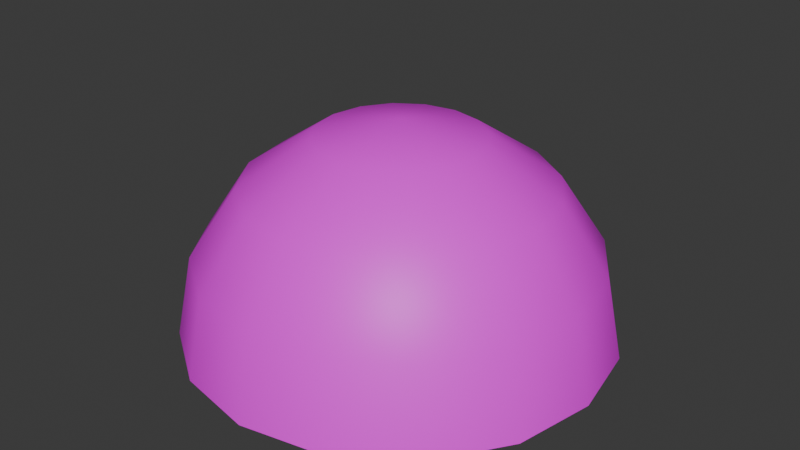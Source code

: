 # Source: Sky.blend  (saved by Blender 5.1.30; exported with 4.5.12 LTS)
import bpy
from mathutils import Matrix  # noqa: F401  (used for matrix-valued properties, if any)

bpy.ops.wm.read_factory_settings(use_empty=True)
scene = bpy.context.scene
scene.name = 'Scene'

# ---- collections
col_collection = bpy.data.collections.new('Collection'); scene.collection.children.link(col_collection)

# ---- images (referenced by path relative to the original .blend; pixels are not part of the script)
import os
ASSET_DIR = os.environ.get("B2B_ASSET_DIR", "")  # directory of the original .blend (textures are referenced by path, not embedded)
HERE = os.path.dirname(os.path.abspath(__file__))  # packed textures are extracted next to this script under _unpacked/

def load_image(name, relpath, width, height, colorspace="sRGB"):
    """Load a texture the original file referenced (path relative to the .blend, or extracted next to this script)."""
    p = next((c for c in (os.path.join(HERE, relpath), os.path.join(ASSET_DIR, relpath)) if relpath and os.path.exists(c)), "")
    if p:
        img = bpy.data.images.load(p, check_existing=True)
        img.name = name
    else:  # same state as the original file: an image datablock whose file is absent (Cycles renders it pink)
        img = bpy.data.images.new(name, width, height)
        img.source = "FILE"
        img.filepath = "//" + (relpath or name)
    img.colorspace_settings.name = colorspace
    return img
img_night_jpg = load_image('night.jpg', 'night.jpg', 1024, 1024, 'sRGB')

# ---- materials (node trees are filled in below, after node groups)
mat_x = bpy.data.materials.new('マテリアル')

# ---- node groups
ng_smooth_by_angle = bpy.data.node_groups.new('Smooth by Angle', 'GeometryNodeTree')
_s = ng_smooth_by_angle.interface.new_socket(name='Mesh', in_out='OUTPUT', socket_type='NodeSocketGeometry')
_s = ng_smooth_by_angle.interface.new_socket(name='Mesh', in_out='INPUT', socket_type='NodeSocketGeometry')
_s = ng_smooth_by_angle.interface.new_socket(name='Angle', in_out='INPUT', socket_type='NodeSocketFloat')
_s.subtype = 'ANGLE'
_s.default_value = 0.5236
_s.min_value = 0.0
_s.max_value = 3.142
_s.description = 'Maximum face angle for smooth edges'
_s = ng_smooth_by_angle.interface.new_socket(name='Ignore Sharpness', in_out='INPUT', socket_type='NodeSocketBool')
_s.force_non_field = True
ng_smooth_by_angle.is_modifier = True
_N = ng_smooth_by_angle.nodes; _L = ng_smooth_by_angle.links
n0 = _N.new('GeometryNodeSetShadeSmooth'); n0.name = 'Set Shade Smooth'; n0.location = (120, -80)
n0.domain = 'EDGE'
n1 = _N.new('GeometryNodeSetShadeSmooth'); n1.name = 'Set Shade Smooth.001'; n1.location = (300, -80)
n2 = _N.new('NodeGroupOutput'); n2.name = 'Group Output'; n2.location = (480, -80)
n3 = _N.new('GeometryNodeInputMeshEdgeAngle'); n3.name = 'Edge Angle'; n3.location = (-440, -240)
n4 = _N.new('NodeGroupInput'); n4.name = 'Group Input'; n4.location = (-80, -80)
n5 = _N.new('GeometryNodeInputEdgeSmooth'); n5.name = 'Is Edge Smooth'; n5.location = (-260, -120)
n6 = _N.new('GeometryNodeInputShadeSmooth'); n6.name = 'Is Shade Smooth'; n6.location = (-440, -397)
n7 = _N.new('FunctionNodeCompare'); n7.name = 'Compare'; n7.location = (-260, -260)
n7.operation = 'LESS_EQUAL'
n7.inputs[6].default_value = (0.0, 0.0, 0.0, 0.0)
n7.inputs[7].default_value = (0.0, 0.0, 0.0, 0.0)
n8 = _N.new('FunctionNodeBooleanMath'); n8.name = 'Boolean Math.001'; n8.location = (-80, -260)
n9 = _N.new('NodeGroupInput'); n9.name = 'Group Input.001'; n9.location = (-440, -329)
n10 = _N.new('NodeGroupInput'); n10.name = 'Group Input.002'; n10.location = (-259, -189)
n11 = _N.new('FunctionNodeBooleanMath'); n11.name = 'Boolean Math'; n11.location = (-80, -149)
n11.operation = 'OR'
n12 = _N.new('FunctionNodeBooleanMath'); n12.name = 'Boolean Math.002'; n12.location = (-260, -380)
n12.operation = 'OR'
n13 = _N.new('NodeGroupInput'); n13.name = 'Group Input.003'; n13.location = (-440, -460)
_L.new(n3.outputs[0], n7.inputs[0])
_L.new(n1.outputs[0], n2.inputs[0])
_L.new(n9.outputs[1], n7.inputs[1])
_L.new(n7.outputs[0], n8.inputs[0])
_L.new(n4.outputs[0], n0.inputs[0])
_L.new(n0.outputs[0], n1.inputs[0])
_L.new(n8.outputs[0], n0.inputs[2])
_L.new(n10.outputs[2], n11.inputs[1])
_L.new(n5.outputs[0], n11.inputs[0])
_L.new(n11.outputs[0], n0.inputs[1])
_L.new(n13.outputs[2], n12.inputs[1])
_L.new(n6.outputs[0], n12.inputs[0])
_L.new(n12.outputs[0], n8.inputs[1])
n2.is_active_output = True

# ---- material node trees
mat_x.use_nodes = True; mat_x.node_tree.nodes.clear()
_N = mat_x.node_tree.nodes; _L = mat_x.node_tree.links
n0 = _N.new('ShaderNodeBsdfPrincipled'); n0.name = 'プリンシプルBSDF'; n0.location = (-200, 100)
n1 = _N.new('ShaderNodeOutputMaterial'); n1.name = 'マテリアル出力'; n1.location = (200, 100)
n2 = _N.new('ShaderNodeTexImage'); n2.name = '画像テクスチャ'; n2.location = (-490, 71)
n2.image = img_night_jpg
_L.new(n0.outputs[0], n1.inputs[0])
_L.new(n2.outputs[0], n0.inputs[0])
n1.is_active_output = True

# ---- world
world_world = bpy.data.worlds.new('World'); scene.world = world_world
world_world.use_nodes = True; world_world.node_tree.nodes.clear()
_N = world_world.node_tree.nodes; _L = world_world.node_tree.links
n0 = _N.new('ShaderNodeOutputWorld'); n0.name = 'World Output'; n0.location = (200, 100)
n1 = _N.new('ShaderNodeBackground'); n1.name = 'Background'; n1.location = (-200, 100)
n1.inputs[0].default_value = (0.05088, 0.05088, 0.05088, 1.0)
_L.new(n1.outputs[0], n0.inputs[0])
n0.is_active_output = True
world_world.color = (0.05088, 0.05088, 0.05088)
world_world.sun_shadow_jitter_overblur = 0.0

# ---- meshes
me_x = bpy.data.meshes.new('球')
me_x.from_pydata([(0.0, 0.0, 1000.0), (0.0, 923.9, 382.7), (0.0, 1000.0, 0.0), (146.4, 353.6, 923.9), (270.6, 653.3, 707.1), (353.6, 853.6, 382.7), (382.7, 923.9, 0.0), (270.6, 270.6, 923.9), (500.0, 500.0, 707.1), (653.3, 653.3, 382.7), (707.1, 707.1, 0.0), (353.6, 146.4, 923.9), (653.3, 270.6, 707.1), (853.6, 353.6, 382.7), (923.9, 382.7, 0.0), (382.7, -4.47e-05, 923.9), (707.1, -8.941e-05, 707.1), (923.9, -0.0001192, 382.7), (1000.0, -0.000149, 0.0), (353.6, -146.4, 923.9), (653.3, -270.6, 707.1), (853.6, -353.6, 382.7), (923.9, -382.7, 0.0), (270.6, -270.6, 923.9), (500.0, -500.0, 707.1), (653.3, -653.3, 382.7), (707.1, -707.1, 0.0), (146.4, -353.6, 923.9), (270.6, -653.3, 707.1), (353.6, -853.6, 382.7), (382.7, -923.9, 0.0), (-0.0001192, -382.7, 923.9), (-0.0002235, -707.1, 707.1), (-0.0002384, -923.9, 382.7), (-0.0003576, -1000.0, 0.0), (-146.4, -353.6, 923.9), (-270.6, -653.3, 707.1), (-353.6, -853.6, 382.7), (-382.7, -923.9, 0.0), (-270.6, -270.6, 923.9), (-500.0, -500.0, 707.1), (-653.3, -653.3, 382.7), (-707.1, -707.1, 0.0), (-353.6, -146.4, 923.9), (-653.3, -270.6, 707.1), (-853.6, -353.6, 382.7), (-923.9, -382.7, 0.0), (-382.7, 0.0001788, 923.9), (-707.1, 0.0003278, 707.1), (-923.9, 0.0003576, 382.7), (-1000.0, 0.0005066, 0.0), (-353.6, 146.4, 923.9), (-653.3, 270.6, 707.1), (-853.6, 353.6, 382.7), (-923.9, 382.7, 0.0), (-270.6, 270.6, 923.9), (-500.0, 500.0, 707.1), (-653.3, 653.3, 382.7), (-707.1, 707.1, 0.0), (-146.4, 353.6, 923.9), (-270.6, 653.3, 707.1), (-353.6, 853.6, 382.7), (-382.7, 923.9, 0.0), (0.0002384, 382.7, 923.9), (0.000447, 707.1, 707.1)], [], [(1, 5, 4, 64), (63, 3, 0), (2, 6, 5, 1), (64, 4, 3, 63), (6, 10, 9, 5), (4, 8, 7, 3), (5, 9, 8, 4), (3, 7, 0), (10, 14, 13, 9), (8, 12, 11, 7), (9, 13, 12, 8), (7, 11, 0), (13, 17, 16, 12), (11, 15, 0), (14, 18, 17, 13), (12, 16, 15, 11), (17, 21, 20, 16), (15, 19, 0), (18, 22, 21, 17), (16, 20, 19, 15), (22, 26, 25, 21), (20, 24, 23, 19), (21, 25, 24, 20), (19, 23, 0), (24, 28, 27, 23), (25, 29, 28, 24), (23, 27, 0), (26, 30, 29, 25), (29, 33, 32, 28), (27, 31, 0), (30, 34, 33, 29), (28, 32, 31, 27), (31, 35, 0), (34, 38, 37, 33), (32, 36, 35, 31), (33, 37, 36, 32), (38, 42, 41, 37), (36, 40, 39, 35), (37, 41, 40, 36), (35, 39, 0), (41, 45, 44, 40), (39, 43, 0), (42, 46, 45, 41), (40, 44, 43, 39), (45, 49, 48, 44), (43, 47, 0), (46, 50, 49, 45), (44, 48, 47, 43), (50, 54, 53, 49), (48, 52, 51, 47), (49, 53, 52, 48), (47, 51, 0), (54, 58, 57, 53), (52, 56, 55, 51), (53, 57, 56, 52), (51, 55, 0), (57, 61, 60, 56), (55, 59, 0), (58, 62, 61, 57), (56, 60, 59, 55), (61, 1, 64, 60), (59, 63, 0), (62, 2, 1, 61), (60, 64, 63, 59)])
me_x.polygons.foreach_set('use_smooth', [True] * 64)
_uv = me_x.uv_layers.new(name='UVマップ')
_uv.uv.foreach_set('vector', [0.75, 0.625, 0.6875, 0.625, 0.6875, 0.75, 0.75, 0.75, 0.75, 0.875, 0.6875, 0.875, 0.7187, 1.0, 0.75, 0.5, 0.6875, 0.5, 0.6875, 0.625, 0.75, 0.625, 0.75, 0.75, 0.6875, 0.75, 0.6875, 0.875, 0.75, 0.875, 0.6875, 0.5, 0.625, 0.5, 0.625, 0.625, 0.6875, 0.625, 0.6875, 0.75, 0.625, 0.75, 0.625, 0.875, 0.6875, 0.875, 0.6875, 0.625, 0.625, 0.625, 0.625, 0.75, 0.6875, 0.75, 0.6875, 0.875, 0.625, 0.875, 0.6562, 1.0, 0.625, 0.5, 0.5625, 0.5, 0.5625, 0.625, 0.625, 0.625, 0.625, 0.75, 0.5625, 0.75, 0.5625, 0.875, 0.625, 0.875, 0.625, 0.625, 0.5625, 0.625, 0.5625, 0.75, 0.625, 0.75, 0.625, 0.875, 0.5625, 0.875, 0.5938, 1.0, 0.5625, 0.625, 0.5, 0.625, 0.5, 0.75, 0.5625, 0.75, 0.5625, 0.875, 0.5, 0.875, 0.5312, 1.0, 0.5625, 0.5, 0.5, 0.5, 0.5, 0.625, 0.5625, 0.625, 0.5625, 0.75, 0.5, 0.75, 0.5, 0.875, 0.5625, 0.875, 0.5, 0.625, 0.4375, 0.625, 0.4375, 0.75, 0.5, 0.75, 0.5, 0.875, 0.4375, 0.875, 0.4687, 1.0, 0.5, 0.5, 0.4375, 0.5, 0.4375, 0.625, 0.5, 0.625, 0.5, 0.75, 0.4375, 0.75, 0.4375, 0.875, 0.5, 0.875, 0.4375, 0.5, 0.375, 0.5, 0.375, 0.625, 0.4375, 0.625, 0.4375, 0.75, 0.375, 0.75, 0.375, 0.875, 0.4375, 0.875, 0.4375, 0.625, 0.375, 0.625, 0.375, 0.75, 0.4375, 0.75, 0.4375, 0.875, 0.375, 0.875, 0.4062, 1.0, 0.375, 0.75, 0.3125, 0.75, 0.3125, 0.875, 0.375, 0.875, 0.375, 0.625, 0.3125, 0.625, 0.3125, 0.75, 0.375, 0.75, 0.375, 0.875, 0.3125, 0.875, 0.3437, 1.0, 0.375, 0.5, 0.3125, 0.5, 0.3125, 0.625, 0.375, 0.625, 0.3125, 0.625, 0.25, 0.625, 0.25, 0.75, 0.3125, 0.75, 0.3125, 0.875, 0.25, 0.875, 0.2812, 1.0, 0.3125, 0.5, 0.25, 0.5, 0.25, 0.625, 0.3125, 0.625, 0.3125, 0.75, 0.25, 0.75, 0.25, 0.875, 0.3125, 0.875, 0.25, 0.875, 0.1875, 0.875, 0.2187, 1.0, 0.25, 0.5, 0.1875, 0.5, 0.1875, 0.625, 0.25, 0.625, 0.25, 0.75, 0.1875, 0.75, 0.1875, 0.875, 0.25, 0.875, 0.25, 0.625, 0.1875, 0.625, 0.1875, 0.75, 0.25, 0.75, 0.1875, 0.5, 0.125, 0.5, 0.125, 0.625, 0.1875, 0.625, 0.1875, 0.75, 0.125, 0.75, 0.125, 0.875, 0.1875, 0.875, 0.1875, 0.625, 0.125, 0.625, 0.125, 0.75, 0.1875, 0.75, 0.1875, 0.875, 0.125, 0.875, 0.1562, 1.0, 0.125, 0.625, 0.0625, 0.625, 0.0625, 0.75, 0.125, 0.75, 0.125, 0.875, 0.0625, 0.875, 0.09375, 1.0, 0.125, 0.5, 0.0625, 0.5, 0.0625, 0.625, 0.125, 0.625, 0.125, 0.75, 0.0625, 0.75, 0.0625, 0.875, 0.125, 0.875, 0.0625, 0.625, 0.0, 0.625, 0.0, 0.75, 0.0625, 0.75, 0.0625, 0.875, 0.0, 0.875, 0.03125, 1.0, 0.0625, 0.5, 0.0, 0.5, 0.0, 0.625, 0.0625, 0.625, 0.0625, 0.75, 0.0, 0.75, 0.0, 0.875, 0.0625, 0.875, 1.0, 0.5, 0.9375, 0.5, 0.9375, 0.625, 1.0, 0.625, 1.0, 0.75, 0.9375, 0.75, 0.9375, 0.875, 1.0, 0.875, 1.0, 0.625, 0.9375, 0.625, 0.9375, 0.75, 1.0, 0.75, 1.0, 0.875, 0.9375, 0.875, 0.9687, 1.0, 0.9375, 0.5, 0.875, 0.5, 0.875, 0.625, 0.9375, 0.625, 0.9375, 0.75, 0.875, 0.75, 0.875, 0.875, 0.9375, 0.875, 0.9375, 0.625, 0.875, 0.625, 0.875, 0.75, 0.9375, 0.75, 0.9375, 0.875, 0.875, 0.875, 0.9062, 1.0, 0.875, 0.625, 0.8125, 0.625, 0.8125, 0.75, 0.875, 0.75, 0.875, 0.875, 0.8125, 0.875, 0.8437, 1.0, 0.875, 0.5, 0.8125, 0.5, 0.8125, 0.625, 0.875, 0.625, 0.875, 0.75, 0.8125, 0.75, 0.8125, 0.875, 0.875, 0.875, 0.8125, 0.625, 0.75, 0.625, 0.75, 0.75, 0.8125, 0.75, 0.8125, 0.875, 0.75, 0.875, 0.7812, 1.0, 0.8125, 0.5, 0.75, 0.5, 0.75, 0.625, 0.8125, 0.625, 0.8125, 0.75, 0.75, 0.75, 0.75, 0.875, 0.8125, 0.875])
me_x.materials.append(mat_x)
me_x.update()

# ---- objects
ob_x = bpy.data.objects.new('球', me_x)

# ---- transforms, parenting, visibility, modifiers, constraints
ob_x.location = (0.0, 0.0, 0.0)
_m = ob_x.modifiers.new('角度でスムーズ', 'NODES')
_m.node_group = ng_smooth_by_angle
_m.use_pin_to_last = True
_m.show_group_selector = False

# ---- collection membership
col_collection.objects.link(ob_x)

# ---- scene / render settings (as saved in the file)
scene.frame_start = 1; scene.frame_end = 250; scene.frame_set(1)
scene.render.engine = 'BLENDER_EEVEE_NEXT'
scene.render.bake_bias = 0.0
scene.render.bake_samples = 0
scene.cycles.sampling_pattern = 'TABULATED_SOBOL'
scene.eevee.use_volume_custom_range = False
bpy.context.view_layer.update()

# ---- added for rendering (the .blend has no active camera and no usable light): camera, sun
cam_auto = bpy.data.cameras.new('AutoCamera')
cam_auto.lens = 50.0
cam_auto.sensor_width = 36.0
cam_auto.clip_end = 48712.9
ob_auto_camera = bpy.data.objects.new('AutoCamera', cam_auto)
scene.collection.objects.link(ob_auto_camera)
ob_auto_camera.location = (2775.67, -3330.81, 2720.54)
ob_auto_camera.rotation_euler = (1.09748, -7.21219e-08, 0.694738)
scene.camera = ob_auto_camera
light_auto_sun = bpy.data.lights.new('AutoSun', 'SUN')
light_auto_sun.energy = 3.0
light_auto_sun.angle = 0.0523599
ob_auto_sun = bpy.data.objects.new('AutoSun', light_auto_sun)
scene.collection.objects.link(ob_auto_sun)
ob_auto_sun.rotation_euler = (0.872665, 0.174533, 0.523599)
bpy.context.view_layer.update()
